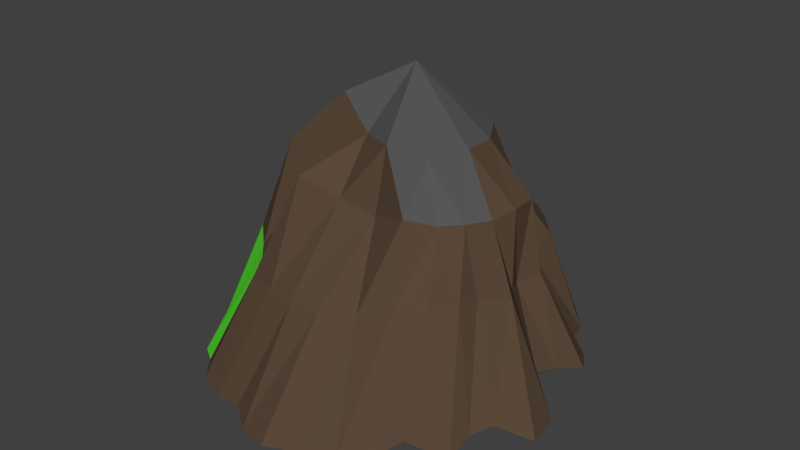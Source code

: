 # Source: FLOTING_ISLAND_THIRTH.blend  (saved by Blender 2.76.0; exported with 4.5.12 LTS)
import bpy
from mathutils import Matrix  # noqa: F401  (used for matrix-valued properties, if any)

bpy.ops.wm.read_factory_settings(use_empty=True)
scene = bpy.context.scene
scene.name = 'Scene'

# ---- collections
col_collection_1 = bpy.data.collections.new('Collection 1'); scene.collection.children.link(col_collection_1)

# ---- materials (node trees are filled in below, after node groups)
mat_grasss = bpy.data.materials.new('GRASSS')
mat_grasss.alpha_threshold = 0.0
mat_grasss.use_transparent_shadow = False
mat_grasss.diffuse_color = (0.1061, 0.8, 0.03653, 1.0)
mat_grasss.roughness = 0.5
mat_grasss.specular_intensity = 0.0
mat_groundg = bpy.data.materials.new('GROUNDG')
mat_groundg.alpha_threshold = 0.0
mat_groundg.use_transparent_shadow = False
mat_groundg.diffuse_color = (0.1025, 0.06636, 0.04134, 1.0)
mat_groundg.roughness = 0.5
mat_groundg.specular_intensity = 0.01587
mat_rocks = bpy.data.materials.new('ROCKS')
mat_rocks.alpha_threshold = 0.0
mat_rocks.use_transparent_shadow = False
mat_rocks.diffuse_color = (0.09463, 0.09463, 0.09463, 1.0)
mat_rocks.roughness = 0.5
mat_rocks.specular_intensity = 0.0

# ---- material node trees

# ---- world
world_world = bpy.data.worlds.new('World'); scene.world = world_world
world_world.color = (0.05088, 0.05088, 0.05088)
world_world.use_sun_shadow = False
world_world.sun_shadow_jitter_overblur = 0.0
world_world.cycles.sampling_method = 'MANUAL'
world_world.cycles.sample_map_resolution = 256

# ---- meshes
me_cone = bpy.data.meshes.new('Cone')
me_cone.from_pydata([(0.02129, 0.003431, -1.102), (0.02943, 0.9961, -0.9868), (0.6101, 0.7536, -0.9277), (0.9362, 0.2948, -0.9255), (1.041, -0.3022, -0.9853), (0.5903, -0.7392, -0.9451), (0.05144, 0.007665, 0.6089), (0.00152, -1.1, -1.05), (-0.6435, -0.8857, -1.049), (-1.065, -0.346, -1.062), (-1.106, 0.3592, -1.085), (-0.686, 0.9436, -1.085), (0.4579, 0.522, -0.9051), (0.3354, 0.3682, -0.9603), (0.1996, 0.2109, -1.087), (0.05007, 0.2563, -1.11), (0.05954, 0.4703, -1.018), (0.06315, 0.6919, -1.061), (0.2023, 0.9162, -0.9646), (0.3452, 0.8476, -0.9412), (0.4959, 0.8491, -0.964), (0.6841, 0.2107, -0.8829), (0.4991, 0.1526, -1.014), (0.2829, 0.08666, -1.072), (0.7099, 0.6406, -0.9432), (0.7492, 0.5047, -0.9106), (0.8622, 0.4223, -0.9397), (0.6807, -0.1737, -1.105), (0.4931, -0.1211, -0.9668), (0.2822, -0.0685, -1.062), (0.8633, 0.1479, -0.8798), (0.8305, 0.0148, -0.8573), (1.013, -0.1183, -0.9827), (0.4624, -0.5055, -1.007), (0.3354, -0.3417, -0.9846), (0.2002, -0.1875, -1.091), (0.8561, -0.3883, -0.9331), (0.8009, -0.5052, -0.947), (0.801, -0.6544, -1.009), (0.2588, -0.159, 0.1903), (0.4318, -0.3044, -0.03811), (0.5208, -0.475, -0.4004), (0.01483, -0.7348, -1.111), (0.03878, -0.4759, -1.139), (0.0342, -0.2405, -1.084), (0.5006, -0.8842, -1.018), (0.3711, -0.9856, -1.058), (0.1881, -1.021, -1.047), (-0.4408, -0.6068, -1.159), (-0.2924, -0.4044, -1.113), (-0.1364, -0.2021, -1.113), (-0.1773, -1.056, -1.065), (-0.3112, -0.9594, -1.036), (-0.4715, -0.952, -1.063), (-0.7133, -0.2318, -1.094), (-0.4755, -0.1545, -1.181), (-0.2361, -0.0774, -1.084), (-0.7643, -0.7463, -1.067), (-0.8991, -0.6532, -1.101), (-0.9539, -0.5021, -1.073), (-0.7133, 0.2318, -1.189), (-0.4755, 0.1545, -1.148), (-0.2332, 0.07969, -1.146), (-1.079, -0.1545, -1.081), (-1.108, 2.98e-08, -1.099), (-1.055, 0.1545, -1.066), (-0.4394, 0.6067, -1.06), (-0.2892, 0.4019, -0.9732), (-0.1212, 0.2099, -1.154), (-0.8815, 0.4494, -1.017), (-0.7799, 0.5666, -1.008), (-0.8233, 0.7907, -1.112), (-0.4935, 1.046, -1.121), (-0.3221, 1.07, -1.102), (-0.1375, 0.9874, -1.017), (0.1386, 0.8131, -0.3504), (0.1687, 0.5133, -0.0004721), (0.1252, 0.3178, 0.2552), (0.3189, 0.2877, 0.2718), (0.4148, 0.3519, -0.06032), (0.5437, 0.5255, -0.3672), (0.4182, 0.1206, 0.2655), (0.6364, 0.1833, -0.006892), (0.6966, 0.203, -0.405), (0.4402, -0.08047, 0.281), (0.6037, -0.1003, -0.02914), (0.7685, -0.1531, -0.3642), (0.1343, -0.3148, 0.2958), (0.09978, -0.3602, -0.07106), (0.03473, -0.7207, -0.4746), (-0.07903, -0.2064, 0.2656), (-0.2771, -0.4919, 0.08215), (-0.47, -0.6479, -0.471), (-0.2992, -0.1229, 0.4086), (-0.5986, -0.2111, 0.1107), (-0.8076, -0.2624, -0.4487), (-0.2718, 0.1428, 0.3734), (-0.5604, 0.2169, 0.09182), (-0.8156, 0.2649, -0.4427), (-0.08751, 0.3063, 0.319), (-0.2193, 0.4545, 0.03082), (-0.4814, 0.692, -0.4333), (-0.06806, 0.687, -0.4405), (-0.253, 0.6835, -0.4534), (-0.01316, 0.4514, -0.01318), (-0.6129, 0.5476, -0.4394), (-0.7467, 0.45, -0.418), (-0.3423, 0.304, 0.01236), (-0.7735, 0.07758, -0.4697), (-0.8824, -0.07725, -0.4165), (-0.5485, 0.007445, 0.06233), (-0.6696, -0.3917, -0.4701), (-0.5641, -0.5058, -0.478), (-0.3515, -0.2722, -0.002898), (-0.3012, -0.6983, -0.4708), (-0.1379, -0.7189, -0.4738), (-0.05035, -0.4485, 0.01264), (0.2152, -0.6357, -0.4512), (0.3889, -0.5842, -0.4038), (0.3225, -0.4213, 0.008437), (0.5976, -0.3365, -0.3936), (0.6142, -0.2142, -0.4154), (0.5304, -0.214, -0.03143), (0.6792, -0.01531, -0.4159), (0.6356, 0.08715, -0.4373), (0.6429, 0.03592, -0.009116), (0.5929, 0.2712, -0.4289), (0.5422, 0.361, -0.4231), (0.5091, 0.2736, -0.04363), (0.4373, 0.6343, -0.3432), (0.3332, 0.7214, -0.3425), (0.2818, 0.368, -0.07469), (-0.08646, 0.6731, -1.176), (-0.1029, 0.4432, -1.084), (-0.2735, 0.6481, -1.113), (-0.5313, 0.4817, -1.059), (-0.3834, 0.2801, -1.064), (-0.6225, 0.3568, -1.16), (-0.7133, 0.07725, -1.045), (-0.4755, 7.451e-09, -1.118), (-0.7133, -0.07725, -1.146), (-0.6225, -0.3568, -1.079), (-0.3847, -0.2795, -1.006), (-0.5317, -0.4818, -1.091), (-0.293, -0.6539, -1.201), (-0.139, -0.4488, -1.052), (-0.1462, -0.7018, -1.012), (0.1913, -0.6478, -1.177), (0.2094, -0.4039, -1.13), (0.3418, -0.5663, -1.133), (0.5448, -0.3745, -1.073), (0.3976, -0.2232, -0.8425), (0.6098, -0.2776, -0.9462), (0.6848, -0.04628, -1.148), (0.5111, 0.0148, -1.077), (0.6844, 0.0822, -1.001), (0.6089, 0.3149, -1.016), (0.4173, 0.2635, -0.9899), (0.5335, 0.4189, -1.03), (0.3522, 0.5633, -1.082), (0.1901, 0.4098, -0.8948), (0.2411, 0.6141, -1.194)], [], [(0, 15, 14), (0, 14, 23), (0, 23, 29), (0, 29, 35), (0, 35, 44), (0, 44, 50), (0, 50, 56), (0, 56, 62), (0, 62, 68), (0, 68, 15), (1, 75, 18), (2, 80, 24), (3, 83, 30), (4, 86, 36), (5, 41, 45), (7, 89, 51), (8, 92, 57), (9, 95, 63), (10, 98, 69), (11, 101, 72), (74, 75, 1), (73, 102, 74), (72, 103, 73), (74, 102, 75), (102, 76, 75), (73, 103, 102), (103, 104, 102), (102, 104, 76), (104, 77, 76), (72, 101, 103), (101, 100, 103), (103, 100, 104), (100, 99, 104), (104, 99, 77), (99, 6, 77), (71, 101, 11), (70, 105, 71), (69, 106, 70), (71, 105, 101), (105, 100, 101), (70, 106, 105), (106, 107, 105), (105, 107, 100), (107, 99, 100), (69, 98, 106), (98, 97, 106), (106, 97, 107), (97, 96, 107), (107, 96, 99), (96, 6, 99), (65, 98, 10), (64, 108, 65), (63, 109, 64), (65, 108, 98), (108, 97, 98), (64, 109, 108), (109, 110, 108), (108, 110, 97), (110, 96, 97), (63, 95, 109), (95, 94, 109), (109, 94, 110), (94, 93, 110), (110, 93, 96), (93, 6, 96), (59, 95, 9), (58, 111, 59), (57, 112, 58), (59, 111, 95), (111, 94, 95), (58, 112, 111), (112, 113, 111), (111, 113, 94), (113, 93, 94), (57, 92, 112), (92, 91, 112), (112, 91, 113), (91, 90, 113), (113, 90, 93), (90, 6, 93), (53, 92, 8), (52, 114, 53), (51, 115, 52), (53, 114, 92), (114, 91, 92), (52, 115, 114), (115, 116, 114), (114, 116, 91), (116, 90, 91), (51, 89, 115), (89, 88, 115), (115, 88, 116), (88, 87, 116), (116, 87, 90), (87, 6, 90), (47, 89, 7), (46, 117, 47), (45, 118, 46), (47, 117, 89), (117, 88, 89), (46, 118, 117), (118, 119, 117), (117, 119, 88), (119, 87, 88), (45, 41, 118), (41, 40, 118), (118, 40, 119), (40, 39, 119), (119, 39, 87), (39, 6, 87), (38, 41, 5), (37, 120, 38), (36, 121, 37), (38, 120, 41), (120, 40, 41), (37, 121, 120), (121, 122, 120), (120, 122, 40), (122, 39, 40), (36, 86, 121), (86, 85, 121), (121, 85, 122), (85, 84, 122), (122, 84, 39), (84, 6, 39), (32, 86, 4), (31, 123, 32), (30, 124, 31), (32, 123, 86), (123, 85, 86), (31, 124, 123), (124, 125, 123), (123, 125, 85), (125, 84, 85), (30, 83, 124), (83, 82, 124), (124, 82, 125), (82, 81, 125), (125, 81, 84), (81, 6, 84), (26, 83, 3), (25, 126, 26), (24, 127, 25), (26, 126, 83), (126, 82, 83), (25, 127, 126), (127, 128, 126), (126, 128, 82), (128, 81, 82), (24, 80, 127), (80, 79, 127), (127, 79, 128), (79, 78, 128), (128, 78, 81), (78, 6, 81), (20, 80, 2), (19, 129, 20), (18, 130, 19), (20, 129, 80), (129, 79, 80), (19, 130, 129), (130, 131, 129), (129, 131, 79), (131, 78, 79), (18, 75, 130), (75, 76, 130), (130, 76, 131), (76, 77, 131), (131, 77, 78), (77, 6, 78), (17, 74, 1), (16, 132, 17), (15, 133, 16), (17, 132, 74), (132, 73, 74), (16, 133, 132), (133, 134, 132), (132, 134, 73), (134, 72, 73), (15, 68, 133), (68, 67, 133), (133, 67, 134), (67, 66, 134), (134, 66, 72), (66, 11, 72), (66, 71, 11), (67, 135, 66), (68, 136, 67), (66, 135, 71), (135, 70, 71), (67, 136, 135), (136, 137, 135), (135, 137, 70), (137, 69, 70), (68, 62, 136), (62, 61, 136), (136, 61, 137), (61, 60, 137), (137, 60, 69), (60, 10, 69), (60, 65, 10), (61, 138, 60), (62, 139, 61), (60, 138, 65), (138, 64, 65), (61, 139, 138), (139, 140, 138), (138, 140, 64), (140, 63, 64), (62, 56, 139), (56, 55, 139), (139, 55, 140), (55, 54, 140), (140, 54, 63), (54, 9, 63), (54, 59, 9), (55, 141, 54), (56, 142, 55), (54, 141, 59), (141, 58, 59), (55, 142, 141), (142, 143, 141), (141, 143, 58), (143, 57, 58), (56, 50, 142), (50, 49, 142), (142, 49, 143), (49, 48, 143), (143, 48, 57), (48, 8, 57), (48, 53, 8), (49, 144, 48), (50, 145, 49), (48, 144, 53), (144, 52, 53), (49, 145, 144), (145, 146, 144), (144, 146, 52), (146, 51, 52), (50, 44, 145), (44, 43, 145), (145, 43, 146), (43, 42, 146), (146, 42, 51), (42, 7, 51), (42, 47, 7), (43, 147, 42), (44, 148, 43), (42, 147, 47), (147, 46, 47), (43, 148, 147), (148, 149, 147), (147, 149, 46), (149, 45, 46), (44, 35, 148), (35, 34, 148), (148, 34, 149), (34, 33, 149), (149, 33, 45), (33, 5, 45), (33, 38, 5), (34, 150, 33), (35, 151, 34), (33, 150, 38), (150, 37, 38), (34, 151, 150), (151, 152, 150), (150, 152, 37), (152, 36, 37), (35, 29, 151), (29, 28, 151), (151, 28, 152), (28, 27, 152), (152, 27, 36), (27, 4, 36), (27, 32, 4), (28, 153, 27), (29, 154, 28), (27, 153, 32), (153, 31, 32), (28, 154, 153), (154, 155, 153), (153, 155, 31), (155, 30, 31), (29, 23, 154), (23, 22, 154), (154, 22, 155), (22, 21, 155), (155, 21, 30), (21, 3, 30), (21, 26, 3), (22, 156, 21), (23, 157, 22), (21, 156, 26), (156, 25, 26), (22, 157, 156), (157, 158, 156), (156, 158, 25), (158, 24, 25), (23, 14, 157), (14, 13, 157), (157, 13, 158), (13, 12, 158), (158, 12, 24), (12, 2, 24), (12, 20, 2), (13, 159, 12), (14, 160, 13), (12, 159, 20), (159, 19, 20), (13, 160, 159), (160, 161, 159), (159, 161, 19), (161, 18, 19), (14, 15, 160), (15, 16, 160), (160, 16, 161), (16, 17, 161), (161, 17, 18), (17, 1, 18)])
me_cone.polygons.foreach_set('material_index', [0, 0, 0, 0, 0, 0, 0, 0, 0, 0, 1, 1, 1, 1, 1, 1, 1, 0, 1, 1, 1, 1, 1, 1, 1, 1, 1, 1, 2, 1, 1, 1, 2, 2, 2, 1, 1, 1, 1, 1, 1, 1, 1, 2, 1, 1, 2, 2, 2, 2, 1, 0, 0, 1, 1, 0, 1, 1, 2, 0, 1, 1, 2, 2, 2, 0, 0, 0, 0, 1, 0, 1, 1, 1, 0, 1, 1, 1, 1, 2, 1, 1, 1, 1, 1, 1, 1, 1, 1, 1, 1, 1, 1, 1, 2, 1, 1, 1, 1, 1, 1, 1, 1, 1, 1, 1, 1, 2, 2, 2, 1, 1, 1, 1, 1, 1, 1, 1, 2, 1, 1, 1, 2, 2, 2, 1, 1, 1, 1, 1, 1, 1, 1, 1, 1, 1, 1, 1, 1, 2, 1, 1, 1, 1, 1, 1, 1, 1, 1, 1, 1, 1, 1, 1, 2, 1, 1, 1, 1, 1, 1, 1, 1, 2, 1, 1, 1, 2, 2, 2, 0, 0, 0, 0, 0, 0, 0, 0, 0, 0, 0, 0, 0, 0, 0, 0, 0, 0, 0, 0, 0, 0, 0, 0, 0, 0, 0, 0, 0, 0, 0, 0, 0, 0, 0, 0, 0, 0, 0, 0, 0, 0, 0, 0, 0, 0, 0, 0, 0, 0, 0, 0, 0, 0, 0, 0, 0, 0, 0, 0, 0, 0, 0, 0, 0, 0, 0, 0, 0, 0, 0, 0, 0, 0, 0, 0, 0, 0, 0, 0, 0, 0, 0, 0, 0, 0, 0, 0, 0, 0, 0, 0, 0, 0, 0, 0, 0, 0, 0, 0, 0, 0, 0, 0, 0, 0, 0, 0, 0, 0, 0, 0, 0, 0, 0, 0, 0, 0, 0, 0, 0, 0, 0, 0, 0, 0, 0, 0, 0, 0, 0, 0, 0, 0, 0, 0, 0, 0, 0, 0, 0, 0, 0, 0, 0, 0, 0, 0, 0, 0])
me_cone.materials.append(mat_grasss)
me_cone.materials.append(mat_groundg)
me_cone.materials.append(mat_rocks)
me_cone.use_remesh_preserve_volume = False
me_cone.use_remesh_preserve_attributes = False
me_cone.use_mirror_vertex_groups = False
me_cone.update()

# ---- objects
ob_cone = bpy.data.objects.new('Cone', me_cone)

# ---- transforms, parenting, visibility, modifiers, constraints
ob_cone.location = (0.0, 0.0, 0.0)
ob_cone.lineart.crease_threshold = 0.0

# ---- collection membership
col_collection_1.objects.link(ob_cone)

# ---- scene / render settings (as saved in the file)
scene.frame_start = 1; scene.frame_end = 250; scene.frame_set(1)
scene.render.engine = 'BLENDER_EEVEE_NEXT'
scene.render.resolution_percentage = 50
scene.render.dither_intensity = 0.0
scene.cycles.use_denoising = False
scene.cycles.samples = 10
scene.cycles.sampling_pattern = 'TABULATED_SOBOL'
scene.cycles.light_sampling_threshold = 0.0
scene.cycles.use_adaptive_sampling = False
scene.cycles.use_light_tree = False
scene.cycles.blur_glossy = 0.0
scene.cycles.pixel_filter_type = 'GAUSSIAN'
scene.cycles.sample_clamp_indirect = 0.0
scene.view_settings.view_transform = 'Standard'
bpy.context.view_layer.update()

# ---- added for rendering (the .blend has no active camera and no usable light): camera, sun
cam_auto = bpy.data.cameras.new('AutoCamera')
cam_auto.lens = 50.0
cam_auto.sensor_width = 36.0
cam_auto.clip_end = 1000.0
ob_auto_camera = bpy.data.objects.new('AutoCamera', cam_auto)
scene.collection.objects.link(ob_auto_camera)
ob_auto_camera.location = (3.2515, -3.95649, 2.33183)
ob_auto_camera.rotation_euler = (1.09748, -7.21219e-08, 0.694738)
scene.camera = ob_auto_camera
light_auto_sun = bpy.data.lights.new('AutoSun', 'SUN')
light_auto_sun.energy = 3.0
light_auto_sun.angle = 0.0523599
ob_auto_sun = bpy.data.objects.new('AutoSun', light_auto_sun)
scene.collection.objects.link(ob_auto_sun)
ob_auto_sun.rotation_euler = (0.872665, 0.174533, 0.523599)
bpy.context.view_layer.update()
